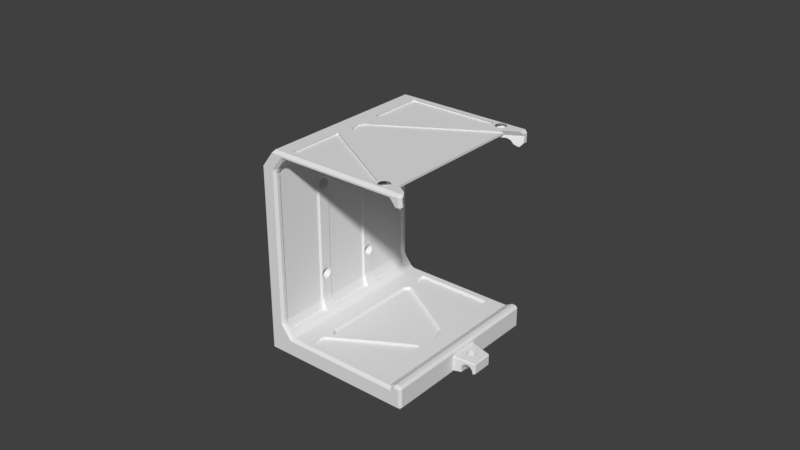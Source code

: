 # Source: sharkk_commando_mount.blend  (saved by Blender 2.79.0; exported with 4.5.12 LTS)
import bpy
from mathutils import Matrix  # noqa: F401  (used for matrix-valued properties, if any)

bpy.ops.wm.read_factory_settings(use_empty=True)
scene = bpy.context.scene
scene.name = 'Scene'

# ---- collections
col_collection_1 = bpy.data.collections.new('Collection 1'); scene.collection.children.link(col_collection_1)
col_collection_2 = bpy.data.collections.new('Collection 2'); scene.collection.children.link(col_collection_2)
col_collection_2.hide_render = True
col_collection_2.hide_viewport = True
col_collection_3 = bpy.data.collections.new('Collection 3'); scene.collection.children.link(col_collection_3)
col_collection_3.hide_render = True
col_collection_3.hide_viewport = True
col_collection_4 = bpy.data.collections.new('Collection 4'); scene.collection.children.link(col_collection_4)
col_collection_4.hide_render = True
col_collection_4.hide_viewport = True
col_collection_5 = bpy.data.collections.new('Collection 5'); scene.collection.children.link(col_collection_5)
col_collection_5.hide_render = True
col_collection_5.hide_viewport = True
col_collection_6 = bpy.data.collections.new('Collection 6'); scene.collection.children.link(col_collection_6)
col_collection_6.hide_render = True
col_collection_6.hide_viewport = True
col_collection_7 = bpy.data.collections.new('Collection 7'); scene.collection.children.link(col_collection_7)
col_collection_7.hide_render = True
col_collection_7.hide_viewport = True
col_collection_11 = bpy.data.collections.new('Collection 11'); scene.collection.children.link(col_collection_11)
col_collection_11.hide_render = True
col_collection_11.hide_viewport = True
col_collection_12 = bpy.data.collections.new('Collection 12'); scene.collection.children.link(col_collection_12)
col_collection_12.hide_render = True
col_collection_12.hide_viewport = True
col_collection_13 = bpy.data.collections.new('Collection 13'); scene.collection.children.link(col_collection_13)
col_collection_13.hide_render = True
col_collection_13.hide_viewport = True
col_collection_14 = bpy.data.collections.new('Collection 14'); scene.collection.children.link(col_collection_14)
col_collection_14.hide_render = True
col_collection_14.hide_viewport = True
col_collection_15 = bpy.data.collections.new('Collection 15'); scene.collection.children.link(col_collection_15)
col_collection_15.hide_render = True
col_collection_15.hide_viewport = True
col_collection_16 = bpy.data.collections.new('Collection 16'); scene.collection.children.link(col_collection_16)
col_collection_16.hide_render = True
col_collection_16.hide_viewport = True
col_collection_20 = bpy.data.collections.new('Collection 20'); scene.collection.children.link(col_collection_20)
col_collection_20.hide_render = True
col_collection_20.hide_viewport = True

# ---- materials (node trees are filled in below, after node groups)
mat_material = bpy.data.materials.new('Material')
mat_material.alpha_threshold = 0.0
mat_material.use_transparent_shadow = False
mat_material.roughness = 0.5
mat_material.line_color = (0.0, 0.0, 0.0, 1.0)

# ---- material node trees

# ---- world
world_world = bpy.data.worlds.new('World'); scene.world = world_world
world_world.color = (0.05088, 0.05088, 0.05088)
world_world.use_sun_shadow = False
world_world.sun_shadow_jitter_overblur = 0.0
world_world.cycles.sampling_method = 'MANUAL'

# ---- meshes
me_cube_001 = bpy.data.meshes.new('Cube.001')
me_cube_001.from_pydata([(-1.144, -1.0, -1.128), (-1.144, -1.0, 1.048), (-1.144, 1.0, -1.128), (-1.144, 1.0, 1.048), (1.0, -1.0, -1.128), (1.0, -1.0, 1.048), (1.0, 1.0, -1.128), (1.0, 1.0, 1.048)], [], [(0, 1, 3, 2), (2, 3, 7, 6), (6, 7, 5, 4), (4, 5, 1, 0), (2, 6, 4, 0), (7, 3, 1, 5)])
me_cube_001.use_remesh_preserve_volume = False
me_cube_001.use_remesh_preserve_attributes = False
me_cube_001.use_mirror_vertex_groups = False
me_cube_001.update()
me_cube_008 = bpy.data.meshes.new('Cube.008')
me_cube_008.from_pydata([(-1.0, -1.0, -1.0), (-1.0, -1.0, 1.0), (-1.0, 1.0, -1.0), (-1.0, 1.0, 1.0), (1.0, -1.0, -1.0), (1.0, -1.0, 1.0), (1.0, 1.0, -1.0), (1.0, 1.0, 1.0)], [], [(0, 1, 3, 2), (2, 3, 7, 6), (6, 7, 5, 4), (4, 5, 1, 0), (2, 6, 4, 0), (7, 3, 1, 5)])
me_cube_008.use_remesh_preserve_volume = False
me_cube_008.use_remesh_preserve_attributes = False
me_cube_008.use_mirror_vertex_groups = False
me_cube_008.update()
me_cube_011 = bpy.data.meshes.new('Cube.011')
me_cube_011.from_pydata([(-1.0, -1.0, -1.0), (-1.0, -0.6265, 1.0), (-1.0, 1.0, -1.0), (-1.0, 0.627, 1.0), (1.0, -1.0, -1.0), (1.0, -0.6265, 1.0), (1.0, 1.0, -1.0), (1.0, 0.627, 1.0)], [], [(0, 1, 3, 2), (2, 3, 7, 6), (6, 7, 5, 4), (4, 5, 1, 0), (2, 6, 4, 0), (7, 3, 1, 5)])
me_cube_011.use_remesh_preserve_volume = False
me_cube_011.use_remesh_preserve_attributes = False
me_cube_011.use_mirror_vertex_groups = False
me_cube_011.update()
me_cube_010 = bpy.data.meshes.new('Cube.010')
me_cube_010.from_pydata([(-1.0, -1.0, -1.0), (-1.0, -1.0, 1.0), (-1.0, 1.0, -1.0), (-1.0, 1.0, 1.0), (1.0, -1.0, -1.0), (1.0, -1.0, 1.0), (1.0, 1.0, -1.0), (1.0, 1.0, 1.0)], [], [(0, 1, 3, 2), (2, 3, 7, 6), (6, 7, 5, 4), (4, 5, 1, 0), (2, 6, 4, 0), (7, 3, 1, 5)])
me_cube_010.use_remesh_preserve_volume = False
me_cube_010.use_remesh_preserve_attributes = False
me_cube_010.use_mirror_vertex_groups = False
me_cube_010.update()
me_cube_006 = bpy.data.meshes.new('Cube.006')
me_cube_006.from_pydata([(-0.693, 0.1994, -1.017), (-0.7105, 0.8802, 1.005), (-0.693, 0.8994, -1.017), (-0.7116, 0.9273, 1.005), (0.707, 0.7865, -1.017), (0.9907, 0.2578, 1.005), (0.707, 0.8985, -1.017), (0.9907, 0.9262, 1.005)], [], [(0, 1, 3, 2), (2, 3, 7, 6), (6, 7, 5, 4), (4, 5, 1, 0), (2, 6, 4, 0), (7, 3, 1, 5)])
me_cube_006.use_remesh_preserve_volume = False
me_cube_006.use_remesh_preserve_attributes = False
me_cube_006.use_mirror_vertex_groups = False
me_cube_006.update()
me_cube_007 = bpy.data.meshes.new('Cube.007')
me_cube_007.from_pydata([(-1.1, -1.1, -1.0), (-1.0, -1.0, 1.0), (-1.1, 1.1, -1.0), (-1.0, 1.0, 1.0), (1.1, -1.1, -1.0), (1.0, -1.0, 1.0), (1.1, 1.1, -1.0), (1.0, 1.0, 1.0)], [], [(0, 1, 3, 2), (2, 3, 7, 6), (6, 7, 5, 4), (4, 5, 1, 0), (2, 6, 4, 0), (7, 3, 1, 5)])
me_cube_007.use_remesh_preserve_volume = False
me_cube_007.use_remesh_preserve_attributes = False
me_cube_007.use_mirror_vertex_groups = False
me_cube_007.update()
me_cylinder_004 = bpy.data.meshes.new('Cylinder.004')
me_cylinder_004.from_pydata([(0.0, 1.0, -1.0), (0.0, 1.0, 1.0), (0.1951, 0.9808, -1.0), (0.1951, 0.9808, 1.0), (0.3827, 0.9239, -1.0), (0.3827, 0.9239, 1.0), (0.5556, 0.8315, -1.0), (0.5556, 0.8315, 1.0), (0.7071, 0.7071, -1.0), (0.7071, 0.7071, 1.0), (0.8315, 0.5556, -1.0), (0.8315, 0.5556, 1.0), (0.9239, 0.3827, -1.0), (0.9239, 0.3827, 1.0), (0.9808, 0.1951, -1.0), (0.9808, 0.1951, 1.0), (1.0, 7.55e-08, -1.0), (1.0, 7.55e-08, 1.0), (0.9808, -0.1951, -1.0), (0.9808, -0.1951, 1.0), (0.9239, -0.3827, -1.0), (0.9239, -0.3827, 1.0), (0.8315, -0.5556, -1.0), (0.8315, -0.5556, 1.0), (0.7071, -0.7071, -1.0), (0.7071, -0.7071, 1.0), (0.5556, -0.8315, -1.0), (0.5556, -0.8315, 1.0), (0.3827, -0.9239, -1.0), (0.3827, -0.9239, 1.0), (0.1951, -0.9808, -1.0), (0.1951, -0.9808, 1.0), (-3.258e-07, -1.0, -1.0), (-3.258e-07, -1.0, 1.0), (-0.1951, -0.9808, -1.0), (-0.1951, -0.9808, 1.0), (-0.3827, -0.9239, -1.0), (-0.3827, -0.9239, 1.0), (-0.5556, -0.8315, -1.0), (-0.5556, -0.8315, 1.0), (-0.7071, -0.7071, -1.0), (-0.7071, -0.7071, 1.0), (-0.8315, -0.5556, -1.0), (-0.8315, -0.5556, 1.0), (-0.9239, -0.3827, -1.0), (-0.9239, -0.3827, 1.0), (-0.9808, -0.1951, -1.0), (-0.9808, -0.1951, 1.0), (-1.0, 9.656e-07, -1.0), (-1.0, 9.656e-07, 1.0), (-0.9808, 0.1951, -1.0), (-0.9808, 0.1951, 1.0), (-0.9239, 0.3827, -1.0), (-0.9239, 0.3827, 1.0), (-0.8315, 0.5556, -1.0), (-0.8315, 0.5556, 1.0), (-0.7071, 0.7071, -1.0), (-0.7071, 0.7071, 1.0), (-0.5556, 0.8315, -1.0), (-0.5556, 0.8315, 1.0), (-0.3827, 0.9239, -1.0), (-0.3827, 0.9239, 1.0), (-0.1951, 0.9808, -1.0), (-0.1951, 0.9808, 1.0)], [], [(0, 1, 3, 2), (2, 3, 5, 4), (4, 5, 7, 6), (6, 7, 9, 8), (8, 9, 11, 10), (10, 11, 13, 12), (12, 13, 15, 14), (14, 15, 17, 16), (16, 17, 19, 18), (18, 19, 21, 20), (20, 21, 23, 22), (22, 23, 25, 24), (24, 25, 27, 26), (26, 27, 29, 28), (28, 29, 31, 30), (30, 31, 33, 32), (32, 33, 35, 34), (34, 35, 37, 36), (36, 37, 39, 38), (38, 39, 41, 40), (40, 41, 43, 42), (42, 43, 45, 44), (44, 45, 47, 46), (46, 47, 49, 48), (48, 49, 51, 50), (50, 51, 53, 52), (52, 53, 55, 54), (54, 55, 57, 56), (56, 57, 59, 58), (58, 59, 61, 60), (3, 1, 63, 61, 59, 57, 55, 53, 51, 49, 47, 45, 43, 41, 39, 37, 35, 33, 31, 29, 27, 25, 23, 21, 19, 17, 15, 13, 11, 9, 7, 5), (60, 61, 63, 62), (62, 63, 1, 0), (0, 2, 4, 6, 8, 10, 12, 14, 16, 18, 20, 22, 24, 26, 28, 30, 32, 34, 36, 38, 40, 42, 44, 46, 48, 50, 52, 54, 56, 58, 60, 62)])
me_cylinder_004.use_remesh_preserve_volume = False
me_cylinder_004.use_remesh_preserve_attributes = False
me_cylinder_004.use_mirror_vertex_groups = False
me_cylinder_004.update()
me_cylinder_001 = bpy.data.meshes.new('Cylinder.001')
me_cylinder_001.from_pydata([(0.05209, -1.599, -1.146), (0.05209, -1.599, 0.8541), (0.2472, -1.618, -1.146), (0.2472, -1.618, 0.8541), (0.4348, -1.675, -1.146), (0.4348, -1.675, 0.8541), (0.6077, -1.768, -1.146), (0.6077, -1.768, 0.8541), (0.7592, -1.892, -1.146), (0.7592, -1.892, 0.8541), (0.8836, -2.044, -1.146), (0.8836, -2.044, 0.8541), (0.976, -2.217, -1.146), (0.976, -2.217, 0.8541), (1.033, -2.404, -1.146), (1.033, -2.404, 0.8541), (1.052, -2.599, -1.146), (1.052, -2.599, 0.8541), (1.033, -2.794, -1.146), (1.033, -2.794, 0.8541), (0.976, -2.982, -1.146), (0.976, -2.982, 0.8541), (0.8836, -3.155, -1.146), (0.8836, -3.155, 0.8541), (0.7592, -3.306, -1.146), (0.7592, -3.306, 0.8541), (0.6077, -3.431, -1.146), (0.6077, -3.431, 0.8541), (0.4348, -3.523, -1.146), (0.4348, -3.523, 0.8541), (0.2472, -3.58, -1.146), (0.2472, -3.58, 0.8541), (0.05209, -3.599, -1.146), (0.05209, -3.599, 0.8541), (-0.143, -3.58, -1.146), (-0.143, -3.58, 0.8541), (-0.3306, -3.523, -1.146), (-0.3306, -3.523, 0.8541), (-0.5035, -3.431, -1.146), (-0.5035, -3.431, 0.8541), (-0.655, -3.306, -1.146), (-0.655, -3.306, 0.8541), (-0.7794, -3.155, -1.146), (-0.7794, -3.155, 0.8541), (-0.8718, -2.982, -1.146), (-0.8718, -2.982, 0.8541), (-0.9287, -2.794, -1.146), (-0.9287, -2.794, 0.8541), (-0.9479, -2.599, -1.146), (-0.9479, -2.599, 0.8541), (-0.9287, -2.404, -1.146), (-0.9287, -2.404, 0.8541), (-0.8718, -2.217, -1.146), (-0.8718, -2.217, 0.8541), (-0.7794, -2.044, -1.146), (-0.7794, -2.044, 0.8541), (-0.655, -1.892, -1.146), (-0.655, -1.892, 0.8541), (-0.5035, -1.768, -1.146), (-0.5035, -1.768, 0.8541), (-0.3306, -1.675, -1.146), (-0.3306, -1.675, 0.8541), (-0.143, -1.618, -1.146), (-0.143, -1.618, 0.8541)], [], [(0, 1, 3, 2), (2, 3, 5, 4), (4, 5, 7, 6), (6, 7, 9, 8), (8, 9, 11, 10), (10, 11, 13, 12), (12, 13, 15, 14), (14, 15, 17, 16), (16, 17, 19, 18), (18, 19, 21, 20), (20, 21, 23, 22), (22, 23, 25, 24), (24, 25, 27, 26), (26, 27, 29, 28), (28, 29, 31, 30), (30, 31, 33, 32), (32, 33, 35, 34), (34, 35, 37, 36), (36, 37, 39, 38), (38, 39, 41, 40), (40, 41, 43, 42), (42, 43, 45, 44), (44, 45, 47, 46), (46, 47, 49, 48), (48, 49, 51, 50), (50, 51, 53, 52), (52, 53, 55, 54), (54, 55, 57, 56), (56, 57, 59, 58), (58, 59, 61, 60), (3, 1, 63, 61, 59, 57, 55, 53, 51, 49, 47, 45, 43, 41, 39, 37, 35, 33, 31, 29, 27, 25, 23, 21, 19, 17, 15, 13, 11, 9, 7, 5), (60, 61, 63, 62), (62, 63, 1, 0), (0, 2, 4, 6, 8, 10, 12, 14, 16, 18, 20, 22, 24, 26, 28, 30, 32, 34, 36, 38, 40, 42, 44, 46, 48, 50, 52, 54, 56, 58, 60, 62)])
me_cylinder_001.use_remesh_preserve_volume = False
me_cylinder_001.use_remesh_preserve_attributes = False
me_cylinder_001.use_mirror_vertex_groups = False
me_cylinder_001.update()
me_cube_013 = bpy.data.meshes.new('Cube.013')
me_cube_013.from_pydata([(-1.106, -1.434, -1.434), (-1.106, -1.434, 1.434), (-1.106, 1.434, -1.434), (-1.106, 1.434, 1.434), (1.0, -1.0, -1.0), (1.0, -1.0, 1.0), (1.0, 1.0, -1.0), (1.0, 1.0, 1.0)], [], [(0, 1, 3, 2), (2, 3, 7, 6), (6, 7, 5, 4), (4, 5, 1, 0), (2, 6, 4, 0), (7, 3, 1, 5)])
me_cube_013.use_remesh_preserve_volume = False
me_cube_013.use_remesh_preserve_attributes = False
me_cube_013.use_mirror_vertex_groups = False
me_cube_013.update()
me_cylinder_003 = bpy.data.meshes.new('Cylinder.003')
me_cylinder_003.from_pydata([(0.0, 1.0, -1.0), (0.0, 1.0, 1.0), (0.1951, 0.9808, -1.0), (0.1951, 0.9808, 1.0), (0.3827, 0.9239, -1.0), (0.3827, 0.9239, 1.0), (0.5556, 0.8315, -1.0), (0.5556, 0.8315, 1.0), (0.7071, 0.7071, -1.0), (0.7071, 0.7071, 1.0), (0.8315, 0.5556, -1.0), (0.8315, 0.5556, 1.0), (0.9239, 0.3827, -1.0), (0.9239, 0.3827, 1.0), (0.9808, 0.1951, -1.0), (0.9808, 0.1951, 1.0), (1.0, 7.55e-08, -1.0), (1.0, 7.55e-08, 1.0), (0.9808, -0.1951, -1.0), (0.9808, -0.1951, 1.0), (0.9239, -0.3827, -1.0), (0.9239, -0.3827, 1.0), (0.8315, -0.5556, -1.0), (0.8315, -0.5556, 1.0), (0.7071, -0.7071, -1.0), (0.7071, -0.7071, 1.0), (0.5556, -0.8315, -1.0), (0.5556, -0.8315, 1.0), (0.3827, -0.9239, -1.0), (0.3827, -0.9239, 1.0), (0.1951, -0.9808, -1.0), (0.1951, -0.9808, 1.0), (-3.258e-07, -1.0, -1.0), (-3.258e-07, -1.0, 1.0), (-0.1951, -0.9808, -1.0), (-0.1951, -0.9808, 1.0), (-0.3827, -0.9239, -1.0), (-0.3827, -0.9239, 1.0), (-0.5556, -0.8315, -1.0), (-0.5556, -0.8315, 1.0), (-0.7071, -0.7071, -1.0), (-0.7071, -0.7071, 1.0), (-0.8315, -0.5556, -1.0), (-0.8315, -0.5556, 1.0), (-0.9239, -0.3827, -1.0), (-0.9239, -0.3827, 1.0), (-0.9808, -0.1951, -1.0), (-0.9808, -0.1951, 1.0), (-1.0, 9.656e-07, -1.0), (-1.0, 9.656e-07, 1.0), (-0.9808, 0.1951, -1.0), (-0.9808, 0.1951, 1.0), (-0.9239, 0.3827, -1.0), (-0.9239, 0.3827, 1.0), (-0.8315, 0.5556, -1.0), (-0.8315, 0.5556, 1.0), (-0.7071, 0.7071, -1.0), (-0.7071, 0.7071, 1.0), (-0.5556, 0.8315, -1.0), (-0.5556, 0.8315, 1.0), (-0.3827, 0.9239, -1.0), (-0.3827, 0.9239, 1.0), (-0.1951, 0.9808, -1.0), (-0.1951, 0.9808, 1.0)], [], [(0, 1, 3, 2), (2, 3, 5, 4), (4, 5, 7, 6), (6, 7, 9, 8), (8, 9, 11, 10), (10, 11, 13, 12), (12, 13, 15, 14), (14, 15, 17, 16), (16, 17, 19, 18), (18, 19, 21, 20), (20, 21, 23, 22), (22, 23, 25, 24), (24, 25, 27, 26), (26, 27, 29, 28), (28, 29, 31, 30), (30, 31, 33, 32), (32, 33, 35, 34), (34, 35, 37, 36), (36, 37, 39, 38), (38, 39, 41, 40), (40, 41, 43, 42), (42, 43, 45, 44), (44, 45, 47, 46), (46, 47, 49, 48), (48, 49, 51, 50), (50, 51, 53, 52), (52, 53, 55, 54), (54, 55, 57, 56), (56, 57, 59, 58), (58, 59, 61, 60), (3, 1, 63, 61, 59, 57, 55, 53, 51, 49, 47, 45, 43, 41, 39, 37, 35, 33, 31, 29, 27, 25, 23, 21, 19, 17, 15, 13, 11, 9, 7, 5), (60, 61, 63, 62), (62, 63, 1, 0), (0, 2, 4, 6, 8, 10, 12, 14, 16, 18, 20, 22, 24, 26, 28, 30, 32, 34, 36, 38, 40, 42, 44, 46, 48, 50, 52, 54, 56, 58, 60, 62)])
me_cylinder_003.use_remesh_preserve_volume = False
me_cylinder_003.use_remesh_preserve_attributes = False
me_cylinder_003.use_mirror_vertex_groups = False
me_cylinder_003.update()
me_cylinder_002 = bpy.data.meshes.new('Cylinder.002')
me_cylinder_002.from_pydata([(0.0, 1.0, -1.0), (0.0, 1.0, 1.0), (0.1951, 0.9808, -1.0), (0.1951, 0.9808, 1.0), (0.3827, 0.9239, -1.0), (0.3827, 0.9239, 1.0), (0.5556, 0.8315, -1.0), (0.5556, 0.8315, 1.0), (0.7071, 0.7071, -1.0), (0.7071, 0.7071, 1.0), (0.8315, 0.5556, -1.0), (0.8315, 0.5556, 1.0), (0.9239, 0.3827, -1.0), (0.9239, 0.3827, 1.0), (0.9808, 0.1951, -1.0), (0.9808, 0.1951, 1.0), (1.0, 7.55e-08, -1.0), (1.0, 7.55e-08, 1.0), (0.9808, -0.1951, -1.0), (0.9808, -0.1951, 1.0), (0.9239, -0.3827, -1.0), (0.9239, -0.3827, 1.0), (0.8315, -0.5556, -1.0), (0.8315, -0.5556, 1.0), (0.7071, -0.7071, -1.0), (0.7071, -0.7071, 1.0), (0.5556, -0.8315, -1.0), (0.5556, -0.8315, 1.0), (0.3827, -0.9239, -1.0), (0.3827, -0.9239, 1.0), (0.1951, -0.9808, -1.0), (0.1951, -0.9808, 1.0), (-3.258e-07, -1.0, -1.0), (-3.258e-07, -1.0, 1.0), (-0.1951, -0.9808, -1.0), (-0.1951, -0.9808, 1.0), (-0.3827, -0.9239, -1.0), (-0.3827, -0.9239, 1.0), (-0.5556, -0.8315, -1.0), (-0.5556, -0.8315, 1.0), (-0.7071, -0.7071, -1.0), (-0.7071, -0.7071, 1.0), (-0.8315, -0.5556, -1.0), (-0.8315, -0.5556, 1.0), (-0.9239, -0.3827, -1.0), (-0.9239, -0.3827, 1.0), (-0.9808, -0.1951, -1.0), (-0.9808, -0.1951, 1.0), (-1.0, 9.656e-07, -1.0), (-1.0, 9.656e-07, 1.0), (-0.9808, 0.1951, -1.0), (-0.9808, 0.1951, 1.0), (-0.9239, 0.3827, -1.0), (-0.9239, 0.3827, 1.0), (-0.8315, 0.5556, -1.0), (-0.8315, 0.5556, 1.0), (-0.7071, 0.7071, -1.0), (-0.7071, 0.7071, 1.0), (-0.5556, 0.8315, -1.0), (-0.5556, 0.8315, 1.0), (-0.3827, 0.9239, -1.0), (-0.3827, 0.9239, 1.0), (-0.1951, 0.9808, -1.0), (-0.1951, 0.9808, 1.0)], [], [(0, 1, 3, 2), (2, 3, 5, 4), (4, 5, 7, 6), (6, 7, 9, 8), (8, 9, 11, 10), (10, 11, 13, 12), (12, 13, 15, 14), (14, 15, 17, 16), (16, 17, 19, 18), (18, 19, 21, 20), (20, 21, 23, 22), (22, 23, 25, 24), (24, 25, 27, 26), (26, 27, 29, 28), (28, 29, 31, 30), (30, 31, 33, 32), (32, 33, 35, 34), (34, 35, 37, 36), (36, 37, 39, 38), (38, 39, 41, 40), (40, 41, 43, 42), (42, 43, 45, 44), (44, 45, 47, 46), (46, 47, 49, 48), (48, 49, 51, 50), (50, 51, 53, 52), (52, 53, 55, 54), (54, 55, 57, 56), (56, 57, 59, 58), (58, 59, 61, 60), (3, 1, 63, 61, 59, 57, 55, 53, 51, 49, 47, 45, 43, 41, 39, 37, 35, 33, 31, 29, 27, 25, 23, 21, 19, 17, 15, 13, 11, 9, 7, 5), (60, 61, 63, 62), (62, 63, 1, 0), (0, 2, 4, 6, 8, 10, 12, 14, 16, 18, 20, 22, 24, 26, 28, 30, 32, 34, 36, 38, 40, 42, 44, 46, 48, 50, 52, 54, 56, 58, 60, 62)])
me_cylinder_002.use_remesh_preserve_volume = False
me_cylinder_002.use_remesh_preserve_attributes = False
me_cylinder_002.use_mirror_vertex_groups = False
me_cylinder_002.update()
me_cube = bpy.data.meshes.new('Cube')
me_cube.from_pydata([(1.0, 0.8, -1.0), (1.0, 1.0, -0.8), (1.0, -1.0, -0.8), (1.0, -0.8, -1.0), (-1.0, -0.8, -1.0), (-1.0, -1.0, -0.8), (-1.0, 1.0, -0.8), (-1.0, 0.8, -1.0), (1.0, 1.0, 0.8), (1.0, 0.8, 1.0), (1.0, -0.8, 1.0), (1.0, -1.0, 0.8), (-1.0, -1.0, 0.8), (-1.0, -0.8, 1.0), (-1.0, 0.8, 1.0), (-1.0, 1.0, 0.8)], [], [(8, 1, 6, 15), (2, 11, 12, 5), (4, 5, 12, 13, 14, 15, 6, 7), (9, 14, 13, 10), (0, 1, 8, 9, 10, 11, 2, 3), (0, 7, 6, 1), (2, 5, 4, 3), (8, 15, 14, 9), (10, 13, 12, 11), (0, 3, 4, 7)])
me_cube.materials.append(mat_material)
me_cube.use_remesh_preserve_volume = False
me_cube.use_remesh_preserve_attributes = False
me_cube.use_mirror_vertex_groups = False
me_cube.update()
me_cube_003 = bpy.data.meshes.new('Cube.003')
me_cube_003.from_pydata([(-1.0, -1.0, -1.0), (-1.0, -1.0, 1.0), (-1.0, 1.0, -1.0), (-1.0, 1.0, 1.0), (1.0, -1.0, -1.0), (1.0, -1.0, 1.0), (1.0, 1.0, -1.0), (1.0, 1.0, 1.0)], [], [(0, 1, 3, 2), (2, 3, 7, 6), (6, 7, 5, 4), (4, 5, 1, 0), (2, 6, 4, 0), (7, 3, 1, 5)])
me_cube_003.use_remesh_preserve_volume = False
me_cube_003.use_remesh_preserve_attributes = False
me_cube_003.use_mirror_vertex_groups = False
me_cube_003.update()
me_cube_002 = bpy.data.meshes.new('Cube.002')
me_cube_002.from_pydata([(-1.0, -1.0, -1.0), (-1.0, -1.0, 1.0), (-1.0, 1.0, -1.0), (-1.0, 1.0, 1.0), (1.0, -1.0, -1.0), (1.0, -1.0, 1.0), (1.0, 1.0, -1.0), (1.0, 1.0, 1.0)], [], [(0, 1, 3, 2), (2, 3, 7, 6), (6, 7, 5, 4), (4, 5, 1, 0), (2, 6, 4, 0), (7, 3, 1, 5)])
me_cube_002.use_remesh_preserve_volume = False
me_cube_002.use_remesh_preserve_attributes = False
me_cube_002.use_mirror_vertex_groups = False
me_cube_002.update()
me_cube_005 = bpy.data.meshes.new('Cube.005')
me_cube_005.from_pydata([(-1.0, -1.0, -1.0), (-1.0, -1.0, 1.0), (-1.0, 1.0, -1.0), (-1.0, 1.0, 1.0), (1.0, -1.0, -1.0), (1.0, -1.0, 1.0), (1.0, 1.0, -1.0), (1.0, 1.0, 1.0), (-1.0, 1.0, -4.788), (-1.0, -1.0, -4.788), (1.0, 1.0, -4.788), (1.0, -1.0, -4.788), (-8.199, 1.0, -1.0), (-8.199, -1.0, -1.0), (-8.199, -1.0, 1.0), (-8.199, 1.0, 1.0), (-8.199, 1.0, -4.788), (-8.199, -1.0, -4.788)], [], [(3, 2, 12, 15), (2, 3, 7, 6), (6, 7, 5, 4), (4, 5, 1, 0), (2, 8, 16, 12), (7, 3, 1, 5), (8, 10, 11, 9), (6, 4, 11, 10), (4, 0, 9, 11), (2, 6, 10, 8), (13, 14, 15, 12), (13, 12, 16, 17), (0, 1, 14, 13), (8, 9, 17, 16), (9, 0, 13, 17), (1, 3, 15, 14)])
me_cube_005.use_remesh_preserve_volume = False
me_cube_005.use_remesh_preserve_attributes = False
me_cube_005.use_mirror_vertex_groups = False
me_cube_005.update()
me_cube_004 = bpy.data.meshes.new('Cube.004')
me_cube_004.from_pydata([(-0.7, -0.7, -1.0), (-1.0, -0.1, 1.057), (-0.7, 0.7, -1.0), (-1.0, 0.1, 1.057), (0.7, -0.07, -1.0), (1.592, -1.1, 1.057), (0.7, 0.07, -1.0), (1.592, 1.1, 1.057)], [], [(0, 1, 3, 2), (2, 3, 7, 6), (6, 7, 5, 4), (4, 5, 1, 0), (2, 6, 4, 0), (7, 3, 1, 5)])
me_cube_004.use_remesh_preserve_volume = False
me_cube_004.use_remesh_preserve_attributes = False
me_cube_004.use_mirror_vertex_groups = False
me_cube_004.update()
me_cylinder = bpy.data.meshes.new('Cylinder')
me_cylinder.from_pydata([(9.574e-08, 0.25, -1.342), (-9.198e-10, 1.5, 0.07618), (0.04877, 0.2452, -1.342), (0.2926, 1.471, 0.07618), (0.09567, 0.231, -1.342), (0.574, 1.386, 0.07618), (0.1389, 0.2079, -1.342), (0.8334, 1.247, 0.07618), (0.1768, 0.1768, -1.342), (1.061, 1.061, 0.07618), (0.2079, 0.1389, -1.342), (1.247, 0.8334, 0.07618), (0.231, 0.09567, -1.342), (1.386, 0.574, 0.07618), (0.2452, 0.04877, -1.342), (1.471, 0.2926, 0.07618), (0.25, 2.489e-07, -1.342), (1.5, -2.925e-08, 0.07618), (0.2452, -0.04877, -1.342), (1.471, -0.2926, 0.07618), (0.231, -0.09567, -1.342), (1.386, -0.574, 0.07618), (0.2079, -0.1389, -1.342), (1.247, -0.8334, 0.07618), (0.1768, -0.1768, -1.342), (1.061, -1.061, 0.07618), (0.1389, -0.2079, -1.342), (0.8334, -1.247, 0.07618), (0.09567, -0.231, -1.342), (0.574, -1.386, 0.07618), (0.04877, -0.2452, -1.342), (0.2926, -1.471, 0.07618), (1.427e-08, -0.25, -1.342), (-4.897e-07, -1.5, 0.07618), (-0.04877, -0.2452, -1.342), (-0.2926, -1.471, 0.07618), (-0.09567, -0.231, -1.342), (-0.574, -1.386, 0.07618), (-0.1389, -0.2079, -1.342), (-0.8334, -1.247, 0.07618), (-0.1768, -0.1768, -1.342), (-1.061, -1.061, 0.07618), (-0.2079, -0.1389, -1.342), (-1.247, -0.8334, 0.07618), (-0.231, -0.09567, -1.342), (-1.386, -0.574, 0.07618), (-0.2452, -0.04877, -1.342), (-1.471, -0.2926, 0.07618), (-0.25, 4.714e-07, -1.342), (-1.5, 1.306e-06, 0.07618), (-0.2452, 0.04877, -1.342), (-1.471, 0.2926, 0.07618), (-0.231, 0.09567, -1.342), (-1.386, 0.574, 0.07618), (-0.2079, 0.1389, -1.342), (-1.247, 0.8334, 0.07618), (-0.1768, 0.1768, -1.342), (-1.061, 1.061, 0.07618), (-0.1389, 0.2079, -1.342), (-0.8334, 1.247, 0.07618), (-0.09567, 0.231, -1.342), (-0.574, 1.386, 0.07618), (-0.04877, 0.2452, -1.342), (-0.2926, 1.471, 0.07618), (3.204e-07, 0.25, -4.94), (0.04877, 0.2452, -4.94), (0.09567, 0.231, -4.94), (0.1389, 0.2079, -4.94), (0.1768, 0.1768, -4.94), (0.2079, 0.1389, -4.94), (0.231, 0.09567, -4.94), (0.2452, 0.04877, -4.94), (0.25, 2.489e-07, -4.94), (0.2452, -0.04877, -4.94), (0.231, -0.09567, -4.94), (0.2079, -0.1389, -4.94), (0.1768, -0.1768, -4.94), (0.1389, -0.2079, -4.94), (0.09567, -0.231, -4.94), (0.04877, -0.2452, -4.94), (2.389e-07, -0.25, -4.94), (-0.04877, -0.2452, -4.94), (-0.09567, -0.231, -4.94), (-0.1389, -0.2079, -4.94), (-0.1768, -0.1768, -4.94), (-0.2079, -0.1389, -4.94), (-0.231, -0.09567, -4.94), (-0.2452, -0.04877, -4.94), (-0.25, 4.714e-07, -4.94), (-0.2452, 0.04877, -4.94), (-0.231, 0.09567, -4.94), (-0.2079, 0.1389, -4.94), (-0.1768, 0.1768, -4.94), (-0.1389, 0.2079, -4.94), (-0.09567, 0.231, -4.94), (-0.04877, 0.2452, -4.94)], [], [(0, 1, 3, 2), (2, 3, 5, 4), (4, 5, 7, 6), (6, 7, 9, 8), (8, 9, 11, 10), (10, 11, 13, 12), (12, 13, 15, 14), (14, 15, 17, 16), (16, 17, 19, 18), (18, 19, 21, 20), (20, 21, 23, 22), (22, 23, 25, 24), (24, 25, 27, 26), (26, 27, 29, 28), (28, 29, 31, 30), (30, 31, 33, 32), (32, 33, 35, 34), (34, 35, 37, 36), (36, 37, 39, 38), (38, 39, 41, 40), (40, 41, 43, 42), (42, 43, 45, 44), (44, 45, 47, 46), (46, 47, 49, 48), (48, 49, 51, 50), (50, 51, 53, 52), (52, 53, 55, 54), (54, 55, 57, 56), (56, 57, 59, 58), (58, 59, 61, 60), (3, 1, 63, 61, 59, 57, 55, 53, 51, 49, 47, 45, 43, 41, 39, 37, 35, 33, 31, 29, 27, 25, 23, 21, 19, 17, 15, 13, 11, 9, 7, 5), (60, 61, 63, 62), (62, 63, 1, 0), (12, 14, 71, 70), (64, 65, 66, 67, 68, 69, 70, 71, 72, 73, 74, 75, 76, 77, 78, 79, 80, 81, 82, 83, 84, 85, 86, 87, 88, 89, 90, 91, 92, 93, 94, 95), (30, 32, 80, 79), (48, 50, 89, 88), (4, 6, 67, 66), (22, 24, 76, 75), (40, 42, 85, 84), (58, 60, 94, 93), (14, 16, 72, 71), (32, 34, 81, 80), (50, 52, 90, 89), (6, 8, 68, 67), (24, 26, 77, 76), (42, 44, 86, 85), (60, 62, 95, 94), (16, 18, 73, 72), (34, 36, 82, 81), (52, 54, 91, 90), (8, 10, 69, 68), (26, 28, 78, 77), (44, 46, 87, 86), (0, 2, 65, 64), (62, 0, 64, 95), (18, 20, 74, 73), (36, 38, 83, 82), (54, 56, 92, 91), (10, 12, 70, 69), (28, 30, 79, 78), (46, 48, 88, 87), (2, 4, 66, 65), (20, 22, 75, 74), (38, 40, 84, 83), (56, 58, 93, 92)])
me_cylinder.use_remesh_preserve_volume = False
me_cylinder.use_remesh_preserve_attributes = False
me_cylinder.use_mirror_vertex_groups = False
me_cylinder.update()
me_cube_009 = bpy.data.meshes.new('Cube.009')
me_cube_009.from_pydata([(-1.0, -1.0, -1.0), (-1.0, -1.0, 1.0), (-1.0, 1.0, -1.0), (-1.0, 1.0, 1.0), (1.0, -1.0, -1.0), (1.0, -1.0, 1.0), (1.0, 1.0, -1.0), (1.0, 1.0, 1.0)], [], [(0, 1, 3, 2), (2, 3, 7, 6), (6, 7, 5, 4), (4, 5, 1, 0), (2, 6, 4, 0), (7, 3, 1, 5)])
me_cube_009.use_remesh_preserve_volume = False
me_cube_009.use_remesh_preserve_attributes = False
me_cube_009.use_mirror_vertex_groups = False
me_cube_009.update()
me_cube_012 = bpy.data.meshes.new('Cube.012')
me_cube_012.from_pydata([(-1.0, -1.0, -1.0), (-1.0, -1.0, 1.0), (-1.0, 1.0, -1.0), (-1.0, 1.0, 1.0), (1.0, -1.0, -1.0), (1.0, -1.0, 1.0), (1.0, 1.0, -1.0), (1.0, 1.0, 1.0)], [], [(0, 1, 3, 2), (2, 3, 7, 6), (6, 7, 5, 4), (4, 5, 1, 0), (2, 6, 4, 0), (7, 3, 1, 5)])
me_cube_012.use_remesh_preserve_volume = False
me_cube_012.use_remesh_preserve_attributes = False
me_cube_012.use_mirror_vertex_groups = False
me_cube_012.update()

# ---- objects
ob_mount = bpy.data.objects.new('mount', me_cube_001)
ob_bottom_support = bpy.data.objects.new('bottom_support', me_cube_008)
ob_bottom_support_chamfer_subsection = bpy.data.objects.new('bottom_support_chamfer_subsection', me_cube_011)
ob_bottom_support_chamfer = bpy.data.objects.new('bottom_support_chamfer', me_cube_010)
ob_mount_base_scallop_die = bpy.data.objects.new('mount_base_scallop_die', me_cube_006)
ob_front_retainer = bpy.data.objects.new('front_retainer', me_cube_007)
ob_rubberband_retainer = bpy.data.objects.new('rubberband_retainer', me_cylinder_004)
ob_rubber_band_mount_bottom_die = bpy.data.objects.new('rubber_band_mount_bottom_die', me_cylinder_001)
ob_rubber_band_mount_bottom = bpy.data.objects.new('rubber_band_mount_bottom', me_cube_013)
ob_rubber_band_mount_top_die = bpy.data.objects.new('rubber_band_mount_top_die', me_cylinder_003)
ob_rubber_band_mount_top = bpy.data.objects.new('rubber_band_mount_top', me_cylinder_002)
ob_speakerbar_ref = bpy.data.objects.new('speakerbar_ref', me_cube)
ob_scalloping_die = bpy.data.objects.new('scalloping_die', me_cube_003)
ob_mount_front_die = bpy.data.objects.new('mount_front_die', me_cube_002)
ob_corner_die = bpy.data.objects.new('corner_die', me_cube_005)
ob_mount_top_die = bpy.data.objects.new('mount_top_die', me_cube_004)
ob_screw_die = bpy.data.objects.new('screw_die', me_cylinder)
ob_support = bpy.data.objects.new('support', me_cube_009)
ob_build_volume = bpy.data.objects.new('build_volume', me_cube_012)

# ---- transforms, parenting, visibility, modifiers, constraints
ob_mount.location = (-0.7956, -0.5758, -1.256)
ob_mount.scale = (32.5, 40.0, 42.5)
ob_mount.lineart.crease_threshold = 0.0
_m = ob_mount.modifiers.new('Boolean', 'BOOLEAN')
_m.object = ob_mount_front_die
_m.solver = 'FAST'
_m = ob_mount.modifiers.new('Boolean.001', 'BOOLEAN')
_m.object = ob_speakerbar_ref
_m.solver = 'FAST'
_m = ob_mount.modifiers.new('Bevel', 'BEVEL')
_m.limit_method = 'NONE'
_m.spread = 0.0
_m = ob_mount.modifiers.new('Boolean.002', 'BOOLEAN')
_m.object = ob_scalloping_die
_m.solver = 'FAST'
_m = ob_mount.modifiers.new('Boolean.003', 'BOOLEAN')
_m.object = ob_mount_top_die
_m.solver = 'FAST'
_m = ob_mount.modifiers.new('Boolean.004', 'BOOLEAN')
_m.object = ob_screw_die
_m.solver = 'FAST'
_m = ob_mount.modifiers.new('Boolean.005', 'BOOLEAN')
_m.object = ob_corner_die
_m.solver = 'FAST'
_m = ob_mount.modifiers.new('Boolean.006', 'BOOLEAN')
_m.object = ob_mount_base_scallop_die
_m.solver = 'FAST'
_m = ob_mount.modifiers.new('Boolean.009', 'BOOLEAN')
_m.object = ob_support
_m.operation = 'UNION'
_m.solver = 'FAST'
_m = ob_mount.modifiers.new('Boolean.010', 'BOOLEAN')
_m.object = ob_rubber_band_mount_bottom
_m.operation = 'UNION'
_m.solver = 'FAST'
_m = ob_mount.modifiers.new('Boolean.011', 'BOOLEAN')
_m.object = ob_rubber_band_mount_top
_m.operation = 'UNION'
_m.solver = 'FAST'
ob_bottom_support.location = (-25.8, -0.5935, -47.0)
ob_bottom_support.scale = (7.5, 35.0, 5.0)
ob_bottom_support.lineart.crease_threshold = 0.0
_m = ob_bottom_support.modifiers.new('Boolean', 'BOOLEAN')
_m.object = ob_bottom_support_chamfer
_m.solver = 'FAST'
_m = ob_bottom_support.modifiers.new('Boolean.001', 'BOOLEAN')
_m.object = ob_bottom_support_chamfer_subsection
_m.solver = 'FAST'
_m = ob_bottom_support.modifiers.new('Bevel', 'BEVEL')
_m.limit_method = 'NONE'
_m.spread = 0.0
ob_bottom_support_chamfer_subsection.location = (-23.15, -16.58, -51.67)
ob_bottom_support_chamfer_subsection.scale = (20.0, 13.33, 10.0)
ob_bottom_support_chamfer_subsection.lineart.crease_threshold = 0.0
_m = ob_bottom_support_chamfer_subsection.modifiers.new('Array', 'ARRAY')
_m.constant_offset_displace = (0.0, 0.0, 0.0)
_m.relative_offset_displace = (0.0, 1.2, 0.0)
ob_bottom_support_chamfer.location = (-23.15, -0.5935, -51.37)
ob_bottom_support_chamfer.rotation_euler = (0.0, -0.5236, 0.0)
ob_bottom_support_chamfer.scale = (10.0, 40.0, 5.0)
ob_bottom_support_chamfer.lineart.crease_threshold = 0.0
ob_mount_base_scallop_die.location = (0.0, -0.5106, -5.96e-08)
ob_mount_base_scallop_die.rotation_euler = (0.0, 0.0, 3.142)
ob_mount_base_scallop_die.scale = (25.0, 40.0, 43.5)
ob_mount_base_scallop_die.lineart.crease_threshold = 0.0
_m = ob_mount_base_scallop_die.modifiers.new('Bevel', 'BEVEL')
_m.limit_method = 'NONE'
_m.spread = 0.0
_m = ob_mount_base_scallop_die.modifiers.new('Mirror', 'MIRROR')
_m.use_axis = (False, True, False)
ob_front_retainer.location = (31.12, -0.4216, -36.73)
ob_front_retainer.scale = (0.5, 32.5, 5.0)
ob_front_retainer.lineart.crease_threshold = 0.0
_m = ob_front_retainer.modifiers.new('Bevel', 'BEVEL')
_m.width = 0.4
_m.width_pct = 0.4
_m.segments = 8
_m.limit_method = 'NONE'
_m.spread = 0.0
ob_rubberband_retainer.location = (35.79, -0.1254, -43.34)
ob_rubberband_retainer.scale = (2.0, 2.0, 10.0)
ob_rubberband_retainer.lineart.crease_threshold = 0.0
ob_rubber_band_mount_bottom_die.location = (37.66, -0.6659, -42.21)
ob_rubber_band_mount_bottom_die.rotation_euler = (0.8727, 0.0, 0.0)
ob_rubber_band_mount_bottom_die.scale = (2.5, 2.5, 7.5)
ob_rubber_band_mount_bottom_die.lineart.crease_threshold = 0.0
_m = ob_rubber_band_mount_bottom_die.modifiers.new('Mirror', 'MIRROR')
_m.use_axis = (False, True, False)
_m.mirror_object = ob_rubber_band_mount_bottom
_m = ob_rubber_band_mount_bottom_die.modifiers.new('Array', 'ARRAY')
_m.count = 1
_m.constant_offset_displace = (0.0, 0.0, 0.0)
_m.relative_offset_displace = (0.0, 2.2, 0.0)
ob_rubber_band_mount_bottom.location = (36.36, -0.276, -44.19)
ob_rubber_band_mount_bottom.scale = (5.0, 5.0, 2.5)
ob_rubber_band_mount_bottom.lineart.crease_threshold = 0.0
_m = ob_rubber_band_mount_bottom.modifiers.new('Bevel', 'BEVEL')
_m.limit_method = 'NONE'
_m.spread = 0.0
_m = ob_rubber_band_mount_bottom.modifiers.new('Boolean', 'BOOLEAN')
_m.object = ob_rubber_band_mount_bottom_die
_m.solver = 'FAST'
_m = ob_rubber_band_mount_bottom.modifiers.new('Bevel.001', 'BEVEL')
_m.limit_method = 'NONE'
_m.spread = 0.0
_m = ob_rubber_band_mount_bottom.modifiers.new('Boolean.001', 'BOOLEAN')
_m.object = ob_rubberband_retainer
_m.solver = 'FAST'
ob_rubber_band_mount_top_die.location = (19.31, -36.74, 45.26)
ob_rubber_band_mount_top_die.rotation_euler = (1.571, 0.0, 0.0)
ob_rubber_band_mount_top_die.scale = (1.0, 1.0, 5.0)
ob_rubber_band_mount_top_die.lineart.crease_threshold = 0.0
ob_rubber_band_mount_top.location = (21.15, -36.63, 44.91)
ob_rubber_band_mount_top.scale = (2.5, 2.5, 2.5)
ob_rubber_band_mount_top.lineart.crease_threshold = 0.0
_m = ob_rubber_band_mount_top.modifiers.new('Bevel', 'BEVEL')
_m.limit_method = 'NONE'
_m.spread = 0.0
_m = ob_rubber_band_mount_top.modifiers.new('Boolean', 'BOOLEAN')
_m.object = ob_rubber_band_mount_top_die
_m.solver = 'FAST'
_m = ob_rubber_band_mount_top.modifiers.new('Array', 'ARRAY')
_m.constant_offset_displace = (0.0, 0.0, 0.0)
_m.relative_offset_displace = (0.0, 14.5, 0.0)
ob_speakerbar_ref.location = (0.0, 0.0, 0.0)
ob_speakerbar_ref.scale = (31.0, 110.5, 40.0)
ob_speakerbar_ref.lock_rotations_4d = False
ob_speakerbar_ref.empty_display_type = 'ARROWS'
ob_speakerbar_ref.lineart.crease_threshold = 0.0
_m = ob_speakerbar_ref.modifiers.new('Bevel', 'BEVEL')
_m.width = 1.0
_m.width_pct = 1.0
_m.spread = 0.0
ob_scalloping_die.location = (-21.73, -27.13, -0.5839)
ob_scalloping_die.scale = (10.0, 11.11, 37.5)
ob_scalloping_die.lineart.crease_threshold = 0.0
_m = ob_scalloping_die.modifiers.new('Array', 'ARRAY')
_m.count = 3
_m.constant_offset_displace = (0.0, 0.0, 0.0)
_m.relative_offset_displace = (0.0, 1.2, 0.0)
_m = ob_scalloping_die.modifiers.new('Bevel', 'BEVEL')
_m.limit_method = 'NONE'
_m.spread = 0.0
ob_mount_front_die.location = (30.81, -0.5758, -0.703)
ob_mount_front_die.scale = (25.0, 50.0, 37.5)
ob_mount_front_die.lineart.crease_threshold = 0.0
ob_corner_die.location = (-29.22, -0.5758, 49.67)
ob_corner_die.rotation_euler = (0.0, 0.6458, 0.0)
ob_corner_die.scale = (2.5, 50.0, 5.0)
ob_corner_die.lineart.crease_threshold = 0.0
ob_mount_top_die.location = (-0.1759, -1.33, -0.703)
ob_mount_top_die.scale = (25.0, 40.0, 43.5)
ob_mount_top_die.lineart.crease_threshold = 0.0
_m = ob_mount_top_die.modifiers.new('Bevel', 'BEVEL')
_m.limit_method = 'NONE'
_m.spread = 0.0
ob_screw_die.location = (-27.08, -13.84, 20.04)
ob_screw_die.rotation_euler = (0.0, 1.571, 0.0)
ob_screw_die.scale = (3.5, 3.5, 5.0)
ob_screw_die.lineart.crease_threshold = 0.0
_m = ob_screw_die.modifiers.new('Array', 'ARRAY')
_m.constant_offset_displace = (0.0, 0.0, 0.0)
_m.relative_offset_displace = (0.0, 2.55, 0.0)
_m = ob_screw_die.modifiers.new('Array.001', 'ARRAY')
_m.constant_offset_displace = (0.0, 0.0, 0.0)
_m.relative_offset_displace = (4.0, 0.0, 0.0)
ob_support.location = (-0.2765, -0.7713, -41.65)
ob_support.scale = (25.0, 37.5, 0.5)
ob_support.lineart.crease_threshold = 0.0
_m = ob_support.modifiers.new('Array', 'ARRAY')
_m.constant_offset_displace = (0.0, 0.0, 0.0)
_m.relative_offset_displace = (0.0, 0.0, 83.5)
ob_build_volume.location = (-21.0, 1.895, -2.278)
ob_build_volume.scale = (60.0, 60.0, 60.0)
ob_build_volume.lineart.crease_threshold = 0.0
_m = ob_build_volume.modifiers.new('Boolean', 'BOOLEAN')
_m.object = ob_mount
_m.operation = 'INTERSECT'
_m.solver = 'FAST'
_m = ob_build_volume.modifiers.new('Remesh', 'REMESH')
_m.octree_depth = 8
_m.use_smooth_shade = True

# ---- collection membership
col_collection_1.objects.link(ob_mount)
col_collection_2.objects.link(ob_bottom_support)
col_collection_3.objects.link(ob_bottom_support_chamfer_subsection)
col_collection_3.objects.link(ob_bottom_support_chamfer)
col_collection_4.objects.link(ob_mount_base_scallop_die)
col_collection_5.objects.link(ob_front_retainer)
col_collection_6.objects.link(ob_rubberband_retainer)
col_collection_6.objects.link(ob_rubber_band_mount_bottom_die)
col_collection_6.objects.link(ob_rubber_band_mount_bottom)
col_collection_7.objects.link(ob_rubber_band_mount_top_die)
col_collection_7.objects.link(ob_rubber_band_mount_top)
col_collection_11.objects.link(ob_speakerbar_ref)
col_collection_12.objects.link(ob_scalloping_die)
col_collection_13.objects.link(ob_mount_front_die)
col_collection_13.objects.link(ob_corner_die)
col_collection_14.objects.link(ob_mount_top_die)
col_collection_15.objects.link(ob_screw_die)
col_collection_16.objects.link(ob_support)
col_collection_20.objects.link(ob_build_volume)

# ---- scene / render settings (as saved in the file)
scene.frame_start = 1; scene.frame_end = 250; scene.frame_set(1)
scene.render.engine = 'BLENDER_EEVEE_NEXT'
scene.render.resolution_percentage = 50
scene.render.dither_intensity = 0.0
scene.cycles.use_denoising = False
scene.cycles.samples = 128
scene.cycles.sampling_pattern = 'TABULATED_SOBOL'
scene.cycles.light_sampling_threshold = 0.0
scene.cycles.use_adaptive_sampling = False
scene.cycles.use_light_tree = False
scene.cycles.blur_glossy = 0.0
scene.cycles.sample_clamp_indirect = 0.0
scene.view_settings.view_transform = 'Standard'
bpy.context.view_layer.update()

# ---- added for rendering (the .blend has no active camera and no usable light): camera, sun
cam_auto = bpy.data.cameras.new('AutoCamera')
cam_auto.lens = 50.0
cam_auto.sensor_width = 36.0
cam_auto.clip_end = 4511.89
ob_auto_camera = bpy.data.objects.new('AutoCamera', cam_auto)
scene.collection.objects.link(ob_auto_camera)
ob_auto_camera.location = (254.995, -308.506, 210.516)
ob_auto_camera.rotation_euler = (1.09748, -7.21219e-08, 0.694738)
scene.camera = ob_auto_camera
light_auto_sun = bpy.data.lights.new('AutoSun', 'SUN')
light_auto_sun.energy = 3.0
light_auto_sun.angle = 0.0523599
ob_auto_sun = bpy.data.objects.new('AutoSun', light_auto_sun)
scene.collection.objects.link(ob_auto_sun)
ob_auto_sun.rotation_euler = (0.872665, 0.174533, 0.523599)
bpy.context.view_layer.update()
